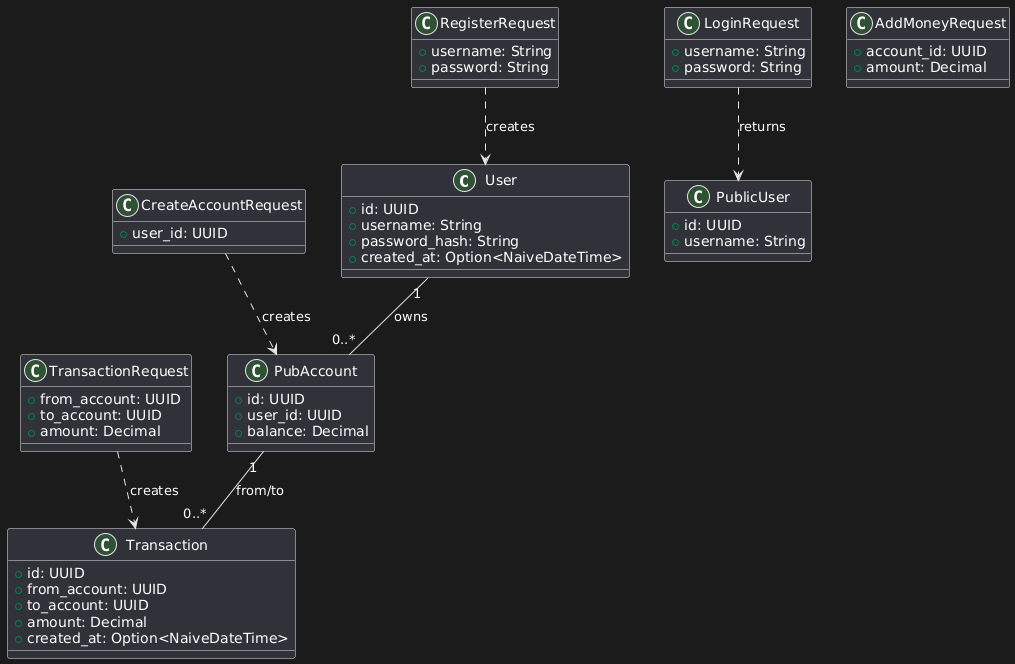

The diagram above was rendered by PlantUML. Its source (embedded in the PNG):
@startuml
class User {
  + id: UUID
  + username: String
  + password_hash: String
  + created_at: Option<NaiveDateTime>
}

class PublicUser {
  + id: UUID
  + username: String
}

class PubAccount {
  + id: UUID
  + user_id: UUID
  + balance: Decimal
}

class Transaction {
  + id: UUID
  + from_account: UUID
  + to_account: UUID
  + amount: Decimal
  + created_at: Option<NaiveDateTime>
}

class RegisterRequest {
  + username: String
  + password: String
}

class LoginRequest {
  + username: String
  + password: String
}

class CreateAccountRequest {
  + user_id: UUID
}

class TransactionRequest {
  + from_account: UUID
  + to_account: UUID
  + amount: Decimal
}

class AddMoneyRequest {
  + account_id: UUID
  + amount: Decimal
}

User "1" -- "0..*" PubAccount : owns
PubAccount "1" -- "0..*" Transaction : from/to
RegisterRequest ..> User : creates
LoginRequest ..> PublicUser : returns
CreateAccountRequest ..> PubAccount : creates
TransactionRequest ..> Transaction : creates
@enduml